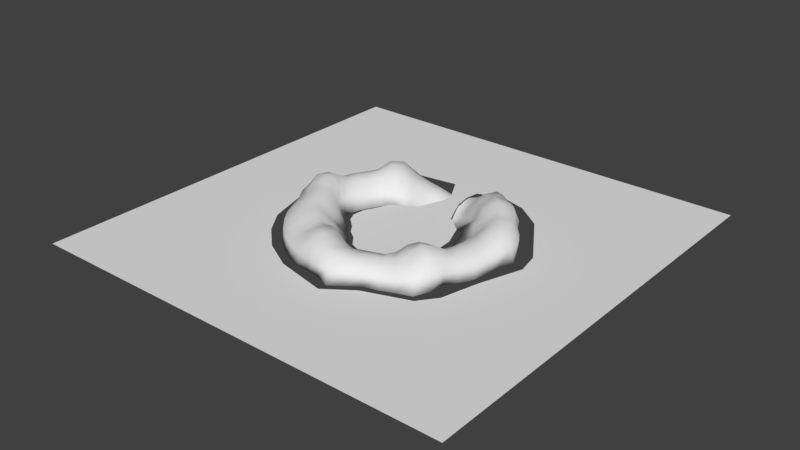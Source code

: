 # Source: Encounter.blend  (saved by Blender 2.78.0; exported with 4.5.12 LTS)
import bpy
from mathutils import Matrix  # noqa: F401  (used for matrix-valued properties, if any)

bpy.ops.wm.read_factory_settings(use_empty=True)
scene = bpy.context.scene
scene.name = 'Scene'

# ---- collections
col_collection_1 = bpy.data.collections.new('Collection 1'); scene.collection.children.link(col_collection_1)

# ---- world
world_world = bpy.data.worlds.new('World'); scene.world = world_world
world_world.color = (0.05088, 0.05088, 0.05088)
world_world.use_sun_shadow = False
world_world.sun_shadow_jitter_overblur = 0.0
world_world.cycles.sampling_method = 'MANUAL'

# ---- meshes
me_torus = bpy.data.meshes.new('Torus')
me_torus.from_pydata([(9.917, 0.0, -0.1), (9.955, 0.0, 1.127), (9.055, 0.0, 1.825), (7.998, 0.0, 1.777), (7.1, 0.0, 1.554), (6.395, 0.0, 0.9256), (5.129, 0.004328, -0.1), (10.46, 1.378, -0.1), (10.18, 1.341, 1.307), (9.189, 1.21, 2.187), (7.932, 1.044, 2.073), (7.048, 0.9279, 1.54), (6.344, 0.8351, 0.9238), (4.992, 0.661, -0.1), (9.856, 2.641, -0.1), (10.03, 2.687, 1.37), (9.062, 2.428, 2.38), (7.731, 2.071, 2.326), (6.881, 1.844, 1.513), (6.195, 1.66, 0.9151), (4.778, 1.283, -0.1), (8.766, 3.631, -0.1), (9.278, 3.843, 1.177), (8.672, 3.592, 2.387), (7.395, 3.063, 2.354), (6.58, 2.725, 1.517), (5.877, 2.434, 0.9457), (4.56, 1.891, -0.1), (8.187, 4.727, -0.1), (8.406, 4.853, 0.9855), (8.081, 4.665, 2.293), (6.932, 4.002, 2.43), (6.082, 3.512, 1.691), (5.381, 3.107, 1.032), (4.346, 2.511, -0.1064), (7.684, 5.896, -0.1), (7.79, 5.978, 1.05), (7.412, 5.688, 2.313), (6.353, 4.875, 2.677), (5.417, 4.157, 1.998), (4.909, 3.767, 0.9708), (4.02, 3.086, -0.1897), (6.938, 6.938, -0.1), (6.911, 6.911, 1.024), (6.524, 6.524, 2.114), (5.662, 5.662, 2.662), (4.766, 4.766, 1.963), (4.472, 4.472, 0.6973), (3.591, 3.591, -0.3586), (5.896, 7.684, -0.1489), (5.969, 7.778, 0.9724), (5.552, 7.236, 1.77), (4.874, 6.352, 2.266), (4.13, 5.382, 1.578), (3.895, 5.075, 0.3559), (3.086, 4.02, -0.5884), (4.727, 8.187, -0.4483), (4.997, 8.655, 0.8179), (4.646, 8.046, 1.76), (4.003, 6.934, 1.951), (3.41, 5.907, 1.128), (3.182, 5.512, 0.002627), (2.511, 4.346, -0.843), (3.631, 8.766, -0.8469), (3.816, 9.214, 0.3167), (3.596, 8.681, 1.491), (3.064, 7.397, 1.499), (2.645, 6.384, 0.5546), (2.422, 5.847, -0.3598), (1.891, 4.56, -1.08), (2.641, 9.856, -1.2), (2.647, 9.88, -0.02453), (2.402, 8.965, 0.7313), (2.071, 7.727, 0.3917), (1.841, 6.869, -0.1851), (1.653, 6.167, -0.7338), (1.283, 4.778, -1.293), (1.378, 10.46, -1.486), (1.36, 10.33, -0.2977), (1.192, 9.058, 0.03158), (1.044, 7.927, -0.4157), (0.9347, 7.1, -0.5544), (0.836, 6.35, -0.9907), (0.661, 4.992, -1.466), (4.768e-07, 9.917, -1.78), (9.537e-07, 10.05, -0.7588), (9.537e-07, 9.0, -0.381), (7.153e-07, 7.996, -0.5096), (7.153e-07, 7.11, -0.5751), (4.768e-07, 6.403, -1.08), (0.004328, 5.129, -1.551), (-1.281, 9.733, -1.651), (-1.246, 9.463, -0.9278), (-1.161, 8.815, -0.3905), (-1.044, 7.929, -0.1996), (-0.9233, 7.013, -0.4021), (-0.8422, 6.397, -1.021), (-0.6784, 5.19, -1.532), (-2.556, 9.539, -1.265), (-2.484, 9.269, -0.4765), (-2.307, 8.611, 0.06611), (-2.07, 7.726, 0.2464), (-1.825, 6.81, -0.07845), (-1.673, 6.242, -0.7804), (-1.366, 5.12, -1.391), (-3.702, 8.936, -0.8209), (-3.659, 8.832, 0.02901), (-3.407, 8.225, 0.5341), (-3.061, 7.389, 0.6515), (-2.654, 6.407, 0.5107), (-2.337, 5.643, -0.2283), (-1.935, 4.686, -1.111), (-4.727, 8.187, -0.4482), (-4.94, 8.556, 0.7374), (-4.487, 7.772, 1.144), (-4.0, 6.929, 1.33), (-3.354, 5.81, 1.334), (-2.845, 4.928, 0.3878), (-2.276, 3.954, -0.7779), (-6.2, 8.08, -0.1141), (-6.323, 8.24, 1.352), (-5.665, 7.382, 2.12), (-4.874, 6.352, 2.249), (-4.033, 5.256, 1.864), (-3.4, 4.432, 0.7851), (-2.702, 3.531, -0.5442), (-7.522, 7.522, -0.1), (-7.297, 7.297, 1.335), (-6.558, 6.558, 2.195), (-5.661, 5.661, 2.422), (-4.748, 4.748, 2.007), (-4.043, 4.043, 1.003), (-3.398, 3.406, -0.3591), (-8.003, 6.141, -0.1), (-7.692, 5.902, 0.9791), (-7.091, 5.441, 1.627), (-6.346, 4.87, 1.921), (-5.548, 4.257, 1.713), (-4.867, 3.734, 0.9982), (-3.993, 3.071, -0.1915), (-8.51, 4.913, -0.1), (-8.32, 4.804, 0.929), (-7.709, 4.451, 1.565), (-6.926, 3.999, 1.767), (-6.157, 3.555, 1.538), (-5.524, 3.189, 0.9356), (-4.351, 2.519, -0.1065), (-8.821, 3.654, -0.1), (-8.836, 3.66, 0.9042), (-8.235, 3.411, 1.585), (-7.39, 3.061, 1.853), (-6.536, 2.707, 1.601), (-5.904, 2.445, 0.9286), (-4.639, 1.928, -0.1), (-9.612, 2.576, -0.1), (-9.637, 2.582, 1.14), (-8.622, 2.31, 1.607), (-7.726, 2.07, 1.902), (-6.815, 1.826, 1.633), (-6.21, 1.664, 0.9055), (-4.935, 1.328, -0.1), (-10.46, 1.378, -0.1), (-10.18, 1.341, 1.308), (-9.214, 1.213, 2.229), (-7.936, 1.045, 2.427), (-6.896, 0.9079, 1.81), (-6.449, 0.849, 0.8617), (-5.219, 0.692, -0.1), (-9.951, 8.742e-07, -0.1), (-10.25, 8.508e-07, 1.295), (-9.385, 7.868e-07, 2.385), (-8.008, 6.994e-07, 2.726), (-6.774, 6.12e-07, 2.133), (-6.471, 5.48e-07, 0.8815), (-5.367, 0.004328, -0.1), (-9.747, -1.283, -0.1), (-9.937, -1.308, 1.166), (-9.035, -1.19, 1.924), (-7.937, -1.045, 2.509), (-6.608, -0.8699, 2.326), (-6.137, -0.808, 1.046), (-5.334, -0.6985, -0.1), (-9.618, -2.577, -0.1), (-9.318, -2.497, 0.9514), (-8.559, -2.293, 1.496), (-7.73, -2.071, 2.293), (-6.396, -1.714, 2.401), (-5.608, -1.503, 1.27), (-5.046, -1.349, -0.1), (-9.162, -3.795, -0.1), (-8.859, -3.669, 0.9183), (-8.195, -3.394, 1.512), (-7.394, -3.063, 2.266), (-6.126, -2.537, 2.386), (-5.193, -2.151, 1.378), (-4.45, -1.841, -0.1), (-8.517, -4.917, -0.1), (-8.322, -4.805, 0.9301), (-7.702, -4.447, 1.551), (-6.93, -4.001, 2.167), (-5.795, -3.346, 2.279), (-4.894, -2.826, 1.361), (-3.878, -2.237, -0.1), (-7.78, -5.97, -0.1), (-7.616, -5.844, 0.9247), (-7.042, -5.403, 1.522), (-6.347, -4.87, 2.04), (-5.333, -4.092, 2.224), (-4.544, -3.487, 1.316), (-3.536, -2.712, -0.1), (-6.904, -6.904, -0.1), (-6.787, -6.787, 0.9241), (-6.286, -6.286, 1.545), (-5.656, -5.656, 1.923), (-4.734, -4.734, 2.273), (-4.016, -4.016, 1.344), (-3.188, -3.188, -0.1), (-5.97, -7.78, -0.1), (-5.849, -7.622, 0.9291), (-5.397, -7.033, 1.503), (-4.868, -6.344, 1.663), (-4.096, -5.338, 2.213), (-3.403, -4.435, 1.396), (-2.712, -3.536, -0.1), (-4.917, -8.517, -0.1), (-4.799, -8.312, 0.9237), (-4.417, -7.65, 1.45), (-3.998, -6.924, 1.597), (-3.395, -5.88, 2.104), (-2.815, -4.875, 1.373), (-2.237, -3.878, -0.1), (-3.795, -9.162, -0.1), (-3.673, -8.866, 0.923), (-3.387, -8.177, 1.479), (-3.061, -7.39, 1.911), (-2.577, -6.22, 2.205), (-2.217, -5.353, 1.277), (-1.841, -4.45, -0.1), (-2.577, -9.618, -0.1), (-2.499, -9.325, 0.9557), (-2.35, -8.772, 1.87), (-2.072, -7.733, 2.55), (-1.715, -6.402, 2.391), (-1.541, -5.752, 1.183), (-1.349, -5.046, -0.1), (-1.283, -9.747, -0.1), (-1.272, -9.661, 1.007), (-1.208, -9.177, 2.167), (-1.045, -7.939, 2.661), (-0.8684, -6.596, 2.346), (-0.794, -6.031, 1.108), (-0.6985, -5.334, -0.1), (4.768e-07, -9.951, -0.1), (9.537e-07, -10.17, 1.25), (9.537e-07, -9.328, 2.288), (7.153e-07, -8.004, 2.343), (7.153e-07, -6.914, 1.885), (4.768e-07, -6.253, 1.009), (0.004328, -5.367, -0.1), (1.378, -10.46, -0.1), (1.356, -10.3, 1.373), (1.214, -9.223, 2.245), (1.044, -7.931, 1.946), (0.9272, -7.043, 1.548), (0.8378, -6.364, 0.9118), (0.692, -5.219, -0.1), (2.576, -9.612, -0.1), (2.585, -9.647, 1.146), (2.353, -8.783, 1.889), (2.07, -7.726, 1.848), (1.834, -6.845, 1.579), (1.663, -6.208, 0.9071), (1.328, -4.935, -0.1), (3.654, -8.821, -0.1), (3.64, -8.788, 0.8744), (3.421, -8.259, 1.629), (3.061, -7.39, 1.87), (2.709, -6.541, 1.591), (2.449, -5.912, 0.9231), (1.928, -4.639, -0.1), (4.913, -8.51, -0.1), (4.8, -8.314, 0.925), (4.45, -7.708, 1.563), (3.999, -6.926, 1.75), (3.556, -6.159, 1.535), (3.224, -5.584, 0.8946), (2.519, -4.351, -0.1), (6.141, -8.003, -0.1), (5.871, -7.651, 0.95), (5.368, -6.995, 1.422), (4.868, -6.344, 1.658), (4.253, -5.542, 1.758), (3.878, -5.054, 0.9403), (3.071, -3.993, -0.1), (7.522, -7.522, -0.1), (7.22, -7.22, 1.273), (6.432, -6.432, 1.895), (5.659, -5.659, 2.252), (4.75, -4.75, 2.233), (4.216, -4.216, 1.178), (3.406, -3.398, -0.1), (8.08, -6.2, -0.1), (8.099, -6.215, 1.272), (7.417, -5.691, 2.324), (6.353, -4.875, 2.754), (5.272, -4.046, 2.359), (4.546, -3.488, 1.314), (3.531, -2.702, -0.1), (8.187, -4.727, -0.1), (8.332, -4.81, 0.9364), (7.97, -4.601, 2.076), (6.933, -4.003, 2.498), (5.898, -3.405, 2.067), (5.014, -2.895, 1.28), (3.954, -2.276, -0.1), (8.936, -3.702, -0.1), (8.814, -3.651, 0.8907), (8.27, -3.425, 1.649), (7.39, -3.061, 1.927), (6.54, -2.709, 1.593), (5.647, -2.339, 1.091), (4.686, -1.935, -0.1), (9.539, -2.556, -0.1), (9.282, -2.487, 0.9299), (8.617, -2.309, 1.598), (7.726, -2.07, 1.857), (6.85, -1.835, 1.57), (6.187, -1.658, 0.9196), (5.12, -1.366, -0.1), (9.733, -1.281, -0.1), (9.579, -1.261, 0.9597), (8.815, -1.161, 1.548), (7.929, -1.044, 1.779), (7.015, -0.9236, 1.598), (6.375, -0.8393, 0.9051), (5.19, -0.6784, -0.1)], [], [(0, 7, 8, 1), (1, 8, 9, 2), (2, 9, 10, 3), (3, 10, 11, 4), (4, 11, 12, 5), (5, 12, 13, 6), (7, 14, 15, 8), (8, 15, 16, 9), (9, 16, 17, 10), (10, 17, 18, 11), (11, 18, 19, 12), (12, 19, 20, 13), (14, 21, 22, 15), (15, 22, 23, 16), (16, 23, 24, 17), (17, 24, 25, 18), (18, 25, 26, 19), (19, 26, 27, 20), (21, 28, 29, 22), (22, 29, 30, 23), (23, 30, 31, 24), (24, 31, 32, 25), (25, 32, 33, 26), (26, 33, 34, 27), (28, 35, 36, 29), (29, 36, 37, 30), (30, 37, 38, 31), (31, 38, 39, 32), (32, 39, 40, 33), (33, 40, 41, 34), (35, 42, 43, 36), (36, 43, 44, 37), (37, 44, 45, 38), (38, 45, 46, 39), (39, 46, 47, 40), (40, 47, 48, 41), (42, 49, 50, 43), (43, 50, 51, 44), (44, 51, 52, 45), (45, 52, 53, 46), (46, 53, 54, 47), (47, 54, 55, 48), (49, 56, 57, 50), (50, 57, 58, 51), (51, 58, 59, 52), (52, 59, 60, 53), (53, 60, 61, 54), (54, 61, 62, 55), (56, 63, 64, 57), (57, 64, 65, 58), (58, 65, 66, 59), (59, 66, 67, 60), (60, 67, 68, 61), (61, 68, 69, 62), (63, 70, 71, 64), (64, 71, 72, 65), (65, 72, 73, 66), (66, 73, 74, 67), (67, 74, 75, 68), (68, 75, 76, 69), (70, 77, 78, 71), (71, 78, 79, 72), (72, 79, 80, 73), (73, 80, 81, 74), (74, 81, 82, 75), (75, 82, 83, 76), (77, 84, 85, 78), (78, 85, 86, 79), (79, 86, 87, 80), (80, 87, 88, 81), (81, 88, 89, 82), (82, 89, 90, 83), (84, 91, 92, 85), (85, 92, 93, 86), (86, 93, 94, 87), (87, 94, 95, 88), (88, 95, 96, 89), (89, 96, 97, 90), (91, 98, 99, 92), (92, 99, 100, 93), (93, 100, 101, 94), (94, 101, 102, 95), (95, 102, 103, 96), (96, 103, 104, 97), (98, 105, 106, 99), (99, 106, 107, 100), (100, 107, 108, 101), (101, 108, 109, 102), (102, 109, 110, 103), (103, 110, 111, 104), (105, 112, 113, 106), (106, 113, 114, 107), (107, 114, 115, 108), (108, 115, 116, 109), (109, 116, 117, 110), (110, 117, 118, 111), (112, 119, 120, 113), (113, 120, 121, 114), (114, 121, 122, 115), (115, 122, 123, 116), (116, 123, 124, 117), (117, 124, 125, 118), (119, 126, 127, 120), (120, 127, 128, 121), (121, 128, 129, 122), (122, 129, 130, 123), (123, 130, 131, 124), (124, 131, 132, 125), (126, 133, 134, 127), (127, 134, 135, 128), (128, 135, 136, 129), (129, 136, 137, 130), (130, 137, 138, 131), (131, 138, 139, 132), (133, 140, 141, 134), (134, 141, 142, 135), (135, 142, 143, 136), (136, 143, 144, 137), (137, 144, 145, 138), (138, 145, 146, 139), (140, 147, 148, 141), (141, 148, 149, 142), (142, 149, 150, 143), (143, 150, 151, 144), (144, 151, 152, 145), (145, 152, 153, 146), (147, 154, 155, 148), (148, 155, 156, 149), (149, 156, 157, 150), (150, 157, 158, 151), (151, 158, 159, 152), (152, 159, 160, 153), (154, 161, 162, 155), (155, 162, 163, 156), (156, 163, 164, 157), (157, 164, 165, 158), (158, 165, 166, 159), (159, 166, 167, 160), (161, 168, 169, 162), (162, 169, 170, 163), (163, 170, 171, 164), (164, 171, 172, 165), (165, 172, 173, 166), (166, 173, 174, 167), (168, 175, 176, 169), (169, 176, 177, 170), (170, 177, 178, 171), (171, 178, 179, 172), (172, 179, 180, 173), (173, 180, 181, 174), (175, 182, 183, 176), (176, 183, 184, 177), (177, 184, 185, 178), (178, 185, 186, 179), (179, 186, 187, 180), (180, 187, 188, 181), (182, 189, 190, 183), (183, 190, 191, 184), (184, 191, 192, 185), (185, 192, 193, 186), (186, 193, 194, 187), (187, 194, 195, 188), (189, 196, 197, 190), (190, 197, 198, 191), (191, 198, 199, 192), (192, 199, 200, 193), (193, 200, 201, 194), (194, 201, 202, 195), (196, 203, 204, 197), (197, 204, 205, 198), (198, 205, 206, 199), (199, 206, 207, 200), (200, 207, 208, 201), (201, 208, 209, 202), (203, 210, 211, 204), (204, 211, 212, 205), (205, 212, 213, 206), (206, 213, 214, 207), (207, 214, 215, 208), (208, 215, 216, 209), (210, 217, 218, 211), (211, 218, 219, 212), (212, 219, 220, 213), (213, 220, 221, 214), (214, 221, 222, 215), (215, 222, 223, 216), (217, 224, 225, 218), (218, 225, 226, 219), (219, 226, 227, 220), (220, 227, 228, 221), (221, 228, 229, 222), (222, 229, 230, 223), (224, 231, 232, 225), (225, 232, 233, 226), (226, 233, 234, 227), (227, 234, 235, 228), (228, 235, 236, 229), (229, 236, 237, 230), (231, 238, 239, 232), (232, 239, 240, 233), (233, 240, 241, 234), (234, 241, 242, 235), (235, 242, 243, 236), (236, 243, 244, 237), (238, 245, 246, 239), (239, 246, 247, 240), (240, 247, 248, 241), (241, 248, 249, 242), (242, 249, 250, 243), (243, 250, 251, 244), (245, 252, 253, 246), (246, 253, 254, 247), (247, 254, 255, 248), (248, 255, 256, 249), (249, 256, 257, 250), (250, 257, 258, 251), (252, 259, 260, 253), (253, 260, 261, 254), (254, 261, 262, 255), (255, 262, 263, 256), (256, 263, 264, 257), (257, 264, 265, 258), (259, 266, 267, 260), (260, 267, 268, 261), (261, 268, 269, 262), (262, 269, 270, 263), (263, 270, 271, 264), (264, 271, 272, 265), (266, 273, 274, 267), (267, 274, 275, 268), (268, 275, 276, 269), (269, 276, 277, 270), (270, 277, 278, 271), (271, 278, 279, 272), (273, 280, 281, 274), (274, 281, 282, 275), (275, 282, 283, 276), (276, 283, 284, 277), (277, 284, 285, 278), (278, 285, 286, 279), (280, 287, 288, 281), (281, 288, 289, 282), (282, 289, 290, 283), (283, 290, 291, 284), (284, 291, 292, 285), (285, 292, 293, 286), (287, 294, 295, 288), (288, 295, 296, 289), (289, 296, 297, 290), (290, 297, 298, 291), (291, 298, 299, 292), (292, 299, 300, 293), (294, 301, 302, 295), (295, 302, 303, 296), (296, 303, 304, 297), (297, 304, 305, 298), (298, 305, 306, 299), (299, 306, 307, 300), (301, 308, 309, 302), (302, 309, 310, 303), (303, 310, 311, 304), (304, 311, 312, 305), (305, 312, 313, 306), (306, 313, 314, 307), (308, 315, 316, 309), (309, 316, 317, 310), (310, 317, 318, 311), (311, 318, 319, 312), (312, 319, 320, 313), (313, 320, 321, 314), (315, 322, 323, 316), (316, 323, 324, 317), (317, 324, 325, 318), (318, 325, 326, 319), (319, 326, 327, 320), (320, 327, 328, 321), (322, 329, 330, 323), (323, 330, 331, 324), (324, 331, 332, 325), (325, 332, 333, 326), (326, 333, 334, 327), (327, 334, 335, 328), (329, 0, 1, 330), (330, 1, 2, 331), (331, 2, 3, 332), (332, 3, 4, 333), (333, 4, 5, 334), (334, 5, 6, 335), (315, 321, 328, 322), (322, 328, 335, 329), (329, 335, 6, 0), (0, 6, 13, 7), (7, 13, 20, 14), (14, 20, 27, 21), (21, 27, 34, 28), (28, 34, 41, 35), (35, 41, 48, 42), (42, 48, 55, 49), (49, 55, 62, 56), (56, 62, 69, 63), (63, 69, 76, 70), (70, 76, 83, 77), (77, 83, 90, 84), (84, 90, 97, 91), (91, 97, 104, 98), (98, 104, 111, 105), (105, 111, 118, 112), (112, 118, 125, 119), (119, 125, 132, 126), (126, 132, 139, 133), (133, 139, 146, 140), (140, 146, 153, 147), (147, 153, 160, 154), (154, 160, 167, 161), (161, 167, 174, 168), (168, 174, 181, 175), (175, 181, 188, 182), (182, 188, 195, 189), (189, 195, 202, 196), (196, 202, 209, 203), (203, 209, 216, 210), (210, 216, 223, 217), (217, 223, 230, 224), (224, 230, 237, 231), (231, 237, 244, 238), (238, 244, 251, 245), (245, 251, 258, 252), (252, 258, 265, 259), (259, 265, 272, 266), (266, 272, 279, 273), (273, 279, 286, 280), (280, 286, 293, 287), (287, 293, 300, 294), (294, 300, 307, 301), (301, 307, 314, 308), (308, 314, 321, 315)])
me_torus.polygons.foreach_set('use_smooth', [True] * 336)
_uv = me_torus.uv_layers.new(name='UVMap')
_uv.uv.foreach_set('vector', [0.7559, 0.3585, 0.7782, 0.3934, 0.7464, 0.4074, 0.7314, 0.3764, 0.7314, 0.3764, 0.7464, 0.4074, 0.7169, 0.4176, 0.7047, 0.3891, 0.7047, 0.3891, 0.7169, 0.4176, 0.6877, 0.4244, 0.6786, 0.3983, 0.6786, 0.3983, 0.6877, 0.4244, 0.6629, 0.4293, 0.6559, 0.407, 0.6559, 0.407, 0.6629, 0.4293, 0.6408, 0.4351, 0.6341, 0.4161, 0.6341, 0.4161, 0.6408, 0.4351, 0.6038, 0.4462, 0.6004, 0.4312, 0.7782, 0.3934, 0.7885, 0.4317, 0.7535, 0.4371, 0.7464, 0.4074, 0.7464, 0.4074, 0.7535, 0.4371, 0.7241, 0.4446, 0.7169, 0.4176, 0.7169, 0.4176, 0.7241, 0.4446, 0.694, 0.4488, 0.6877, 0.4244, 0.6877, 0.4244, 0.694, 0.4488, 0.6666, 0.4514, 0.6629, 0.4293, 0.6629, 0.4293, 0.6666, 0.4514, 0.645, 0.4545, 0.6408, 0.4351, 0.6408, 0.4351, 0.645, 0.4545, 0.6053, 0.4614, 0.6038, 0.4462, 0.7885, 0.4317, 0.793, 0.4737, 0.7591, 0.4688, 0.7535, 0.4371, 0.7535, 0.4371, 0.7591, 0.4688, 0.7272, 0.4707, 0.7241, 0.4446, 0.7241, 0.4446, 0.7272, 0.4707, 0.6962, 0.4727, 0.694, 0.4488, 0.694, 0.4488, 0.6962, 0.4727, 0.6681, 0.473, 0.6666, 0.4514, 0.6666, 0.4514, 0.6681, 0.473, 0.6463, 0.4739, 0.645, 0.4545, 0.645, 0.4545, 0.6463, 0.4739, 0.6066, 0.4764, 0.6053, 0.4614, 0.793, 0.4737, 0.7872, 0.5079, 0.7602, 0.5028, 0.7591, 0.4688, 0.7591, 0.4688, 0.7602, 0.5028, 0.7273, 0.4984, 0.7272, 0.4707, 0.7272, 0.4707, 0.7273, 0.4984, 0.6966, 0.4967, 0.6962, 0.4727, 0.6962, 0.4727, 0.6966, 0.4967, 0.6685, 0.4947, 0.6681, 0.473, 0.6681, 0.473, 0.6685, 0.4947, 0.6447, 0.4932, 0.6463, 0.4739, 0.6463, 0.4739, 0.6447, 0.4932, 0.6081, 0.4915, 0.6066, 0.4764, 0.7872, 0.5079, 0.7784, 0.5423, 0.7517, 0.5337, 0.7602, 0.5028, 0.7602, 0.5028, 0.7517, 0.5337, 0.7224, 0.5247, 0.7273, 0.4984, 0.7273, 0.4984, 0.7224, 0.5247, 0.6948, 0.5203, 0.6966, 0.4967, 0.6966, 0.4967, 0.6948, 0.5203, 0.6675, 0.5158, 0.6685, 0.4947, 0.6685, 0.4947, 0.6675, 0.5158, 0.6413, 0.5114, 0.6447, 0.4932, 0.6447, 0.4932, 0.6413, 0.5114, 0.6065, 0.5065, 0.6081, 0.4915, 0.7784, 0.5423, 0.7645, 0.5755, 0.7403, 0.563, 0.7517, 0.5337, 0.7517, 0.5337, 0.7403, 0.563, 0.7152, 0.55, 0.7224, 0.5247, 0.7224, 0.5247, 0.7152, 0.55, 0.6896, 0.54, 0.6948, 0.5203, 0.6948, 0.5203, 0.6896, 0.54, 0.6623, 0.5334, 0.6675, 0.5158, 0.6675, 0.5158, 0.6623, 0.5334, 0.635, 0.5297, 0.6413, 0.5114, 0.6413, 0.5114, 0.635, 0.5297, 0.6018, 0.5211, 0.6065, 0.5065, 0.7645, 0.5755, 0.7469, 0.6068, 0.7248, 0.5908, 0.7403, 0.563, 0.7403, 0.563, 0.7248, 0.5908, 0.7042, 0.5759, 0.7152, 0.55, 0.7152, 0.55, 0.7042, 0.5759, 0.6811, 0.5613, 0.6896, 0.54, 0.6896, 0.54, 0.6811, 0.5613, 0.653, 0.551, 0.6623, 0.5334, 0.6623, 0.5334, 0.653, 0.551, 0.6263, 0.5466, 0.635, 0.5297, 0.635, 0.5297, 0.6263, 0.5466, 0.5946, 0.5349, 0.6018, 0.5211, 0.7469, 0.6068, 0.7312, 0.6406, 0.708, 0.6174, 0.7248, 0.5908, 0.7248, 0.5908, 0.708, 0.6174, 0.6899, 0.5989, 0.7042, 0.5759, 0.7042, 0.5759, 0.6899, 0.5989, 0.6691, 0.5812, 0.6811, 0.5613, 0.6811, 0.5613, 0.6691, 0.5812, 0.6407, 0.5687, 0.653, 0.551, 0.653, 0.551, 0.6407, 0.5687, 0.615, 0.5625, 0.6263, 0.5466, 0.6263, 0.5466, 0.615, 0.5625, 0.5852, 0.5472, 0.5946, 0.5349, 0.7312, 0.6406, 0.7102, 0.6711, 0.69, 0.6464, 0.708, 0.6174, 0.708, 0.6174, 0.69, 0.6464, 0.6749, 0.62, 0.6899, 0.5989, 0.6899, 0.5989, 0.6749, 0.62, 0.6535, 0.6, 0.6691, 0.5812, 0.6691, 0.5812, 0.6535, 0.6, 0.6248, 0.5864, 0.6407, 0.5687, 0.6407, 0.5687, 0.6248, 0.5864, 0.6017, 0.5777, 0.615, 0.5625, 0.615, 0.5625, 0.6017, 0.5777, 0.5741, 0.5577, 0.5852, 0.5472, 0.7102, 0.6711, 0.6778, 0.6998, 0.6643, 0.6728, 0.69, 0.6464, 0.69, 0.6464, 0.6643, 0.6728, 0.6509, 0.6439, 0.6749, 0.62, 0.6749, 0.62, 0.6509, 0.6439, 0.6256, 0.6217, 0.6535, 0.6, 0.6535, 0.6, 0.6256, 0.6217, 0.6041, 0.606, 0.6248, 0.5864, 0.6248, 0.5864, 0.6041, 0.606, 0.5868, 0.5925, 0.6017, 0.5777, 0.6017, 0.5777, 0.5868, 0.5925, 0.5633, 0.5681, 0.5741, 0.5577, 0.6778, 0.6998, 0.644, 0.7222, 0.6368, 0.6946, 0.6643, 0.6728, 0.6643, 0.6728, 0.6368, 0.6946, 0.6194, 0.6646, 0.6509, 0.6439, 0.6509, 0.6439, 0.6194, 0.6646, 0.5967, 0.6403, 0.6256, 0.6217, 0.6256, 0.6217, 0.5967, 0.6403, 0.5835, 0.6221, 0.6041, 0.606, 0.6041, 0.606, 0.5835, 0.6221, 0.5702, 0.6045, 0.5868, 0.5925, 0.5868, 0.5925, 0.5702, 0.6045, 0.5525, 0.5781, 0.5633, 0.5681, 0.644, 0.7222, 0.6042, 0.7355, 0.6023, 0.71, 0.6368, 0.6946, 0.6368, 0.6946, 0.6023, 0.71, 0.5871, 0.682, 0.6194, 0.6646, 0.6194, 0.6646, 0.5871, 0.682, 0.5724, 0.6561, 0.5967, 0.6403, 0.5967, 0.6403, 0.5724, 0.6561, 0.5613, 0.634, 0.5835, 0.6221, 0.5835, 0.6221, 0.5613, 0.634, 0.5524, 0.6134, 0.5702, 0.6045, 0.5702, 0.6045, 0.5524, 0.6134, 0.5407, 0.5866, 0.5525, 0.5781, 0.6042, 0.7355, 0.5677, 0.7389, 0.5621, 0.7192, 0.6023, 0.71, 0.6023, 0.71, 0.5621, 0.7192, 0.5528, 0.6944, 0.5871, 0.682, 0.5871, 0.682, 0.5528, 0.6944, 0.5434, 0.6683, 0.5724, 0.6561, 0.5724, 0.6561, 0.5434, 0.6683, 0.5371, 0.6427, 0.5613, 0.634, 0.5613, 0.634, 0.5371, 0.6427, 0.5342, 0.6209, 0.5524, 0.6134, 0.5524, 0.6134, 0.5342, 0.6209, 0.5278, 0.5936, 0.5407, 0.5866, 0.5677, 0.7389, 0.5299, 0.7421, 0.5226, 0.723, 0.5621, 0.7192, 0.5621, 0.7192, 0.5226, 0.723, 0.516, 0.6999, 0.5528, 0.6944, 0.5528, 0.6944, 0.516, 0.6999, 0.5118, 0.6745, 0.5434, 0.6683, 0.5434, 0.6683, 0.5118, 0.6745, 0.5113, 0.6477, 0.5371, 0.6427, 0.5371, 0.6427, 0.5113, 0.6477, 0.5148, 0.6256, 0.5342, 0.6209, 0.5342, 0.6209, 0.5148, 0.6256, 0.5132, 0.5981, 0.5278, 0.5936, 0.5299, 0.7421, 0.4926, 0.7418, 0.4847, 0.7221, 0.5226, 0.723, 0.5226, 0.723, 0.4847, 0.7221, 0.4819, 0.6996, 0.516, 0.6999, 0.516, 0.6999, 0.4819, 0.6996, 0.4821, 0.6758, 0.5118, 0.6745, 0.5118, 0.6745, 0.4821, 0.6758, 0.4834, 0.6488, 0.5113, 0.6477, 0.5113, 0.6477, 0.4834, 0.6488, 0.4909, 0.6233, 0.5148, 0.6256, 0.5148, 0.6256, 0.4909, 0.6233, 0.497, 0.5949, 0.5132, 0.5981, 0.4926, 0.7418, 0.4564, 0.7452, 0.446, 0.7174, 0.4847, 0.7221, 0.4847, 0.7221, 0.446, 0.7174, 0.4499, 0.6947, 0.4819, 0.6996, 0.4819, 0.6996, 0.4499, 0.6947, 0.4524, 0.6728, 0.4821, 0.6758, 0.4821, 0.6758, 0.4524, 0.6728, 0.455, 0.6449, 0.4834, 0.6488, 0.4834, 0.6488, 0.455, 0.6449, 0.4672, 0.6172, 0.4909, 0.6233, 0.4909, 0.6233, 0.4672, 0.6172, 0.4812, 0.5839, 0.497, 0.5949, 0.4564, 0.7452, 0.415, 0.7423, 0.4156, 0.7107, 0.446, 0.7174, 0.446, 0.7174, 0.4156, 0.7107, 0.4186, 0.6883, 0.4499, 0.6947, 0.4499, 0.6947, 0.4186, 0.6883, 0.425, 0.6661, 0.4524, 0.6728, 0.4524, 0.6728, 0.425, 0.6661, 0.4347, 0.6411, 0.455, 0.6449, 0.455, 0.6449, 0.4347, 0.6411, 0.449, 0.6136, 0.4672, 0.6172, 0.4672, 0.6172, 0.449, 0.6136, 0.467, 0.5788, 0.4812, 0.5839, 0.415, 0.7423, 0.3778, 0.7347, 0.3907, 0.7058, 0.4156, 0.7107, 0.4156, 0.7107, 0.3907, 0.7058, 0.3986, 0.6812, 0.4186, 0.6883, 0.4186, 0.6883, 0.3986, 0.6812, 0.4067, 0.6595, 0.425, 0.6661, 0.425, 0.6661, 0.4067, 0.6595, 0.418, 0.6365, 0.4347, 0.6411, 0.4347, 0.6411, 0.418, 0.6365, 0.432, 0.6106, 0.449, 0.6136, 0.449, 0.6136, 0.432, 0.6106, 0.4495, 0.581, 0.467, 0.5788, 0.3778, 0.7347, 0.3466, 0.7124, 0.3604, 0.6892, 0.3907, 0.7058, 0.3907, 0.7058, 0.3604, 0.6892, 0.3729, 0.6681, 0.3986, 0.6812, 0.3986, 0.6812, 0.3729, 0.6681, 0.3856, 0.6485, 0.4067, 0.6595, 0.4067, 0.6595, 0.3856, 0.6485, 0.3985, 0.628, 0.418, 0.6365, 0.418, 0.6365, 0.3985, 0.628, 0.4126, 0.6062, 0.432, 0.6106, 0.432, 0.6106, 0.4126, 0.6062, 0.4339, 0.5783, 0.4495, 0.581, 0.3466, 0.7124, 0.3188, 0.6906, 0.3341, 0.6706, 0.3604, 0.6892, 0.3604, 0.6892, 0.3341, 0.6706, 0.3492, 0.6513, 0.3729, 0.6681, 0.3729, 0.6681, 0.3492, 0.6513, 0.3644, 0.6327, 0.3856, 0.6485, 0.3856, 0.6485, 0.3644, 0.6327, 0.3795, 0.6145, 0.3985, 0.628, 0.3985, 0.628, 0.3795, 0.6145, 0.395, 0.5968, 0.4126, 0.6062, 0.4126, 0.6062, 0.395, 0.5968, 0.4217, 0.5689, 0.4339, 0.5783, 0.3188, 0.6906, 0.2927, 0.6676, 0.3084, 0.6488, 0.3341, 0.6706, 0.3341, 0.6706, 0.3084, 0.6488, 0.3268, 0.631, 0.3492, 0.6513, 0.3492, 0.6513, 0.3268, 0.631, 0.3445, 0.6139, 0.3644, 0.6327, 0.3644, 0.6327, 0.3445, 0.6139, 0.3629, 0.5976, 0.3795, 0.6145, 0.3795, 0.6145, 0.3629, 0.5976, 0.3813, 0.5826, 0.395, 0.5968, 0.395, 0.5968, 0.3813, 0.5826, 0.4113, 0.558, 0.4217, 0.5689, 0.2927, 0.6676, 0.2648, 0.6453, 0.2835, 0.6233, 0.3084, 0.6488, 0.3084, 0.6488, 0.2835, 0.6233, 0.3076, 0.608, 0.3268, 0.631, 0.3268, 0.631, 0.3076, 0.608, 0.3273, 0.5927, 0.3445, 0.6139, 0.3445, 0.6139, 0.3273, 0.5927, 0.3488, 0.5783, 0.3629, 0.5976, 0.3629, 0.5976, 0.3488, 0.5783, 0.3697, 0.5665, 0.3813, 0.5826, 0.3813, 0.5826, 0.3697, 0.5665, 0.4009, 0.5471, 0.4113, 0.558, 0.2648, 0.6453, 0.2363, 0.6181, 0.263, 0.598, 0.2835, 0.6233, 0.2835, 0.6233, 0.263, 0.598, 0.2878, 0.5825, 0.3076, 0.608, 0.3076, 0.608, 0.2878, 0.5825, 0.3122, 0.5686, 0.3273, 0.5927, 0.3273, 0.5927, 0.3122, 0.5686, 0.3378, 0.5573, 0.3488, 0.5783, 0.3488, 0.5783, 0.3378, 0.5573, 0.3607, 0.5494, 0.3697, 0.5665, 0.3697, 0.5665, 0.3607, 0.5494, 0.3905, 0.5358, 0.4009, 0.5471, 0.2363, 0.6181, 0.2186, 0.5818, 0.2505, 0.5712, 0.263, 0.598, 0.263, 0.598, 0.2505, 0.5712, 0.2763, 0.5603, 0.2878, 0.5825, 0.2878, 0.5825, 0.2763, 0.5603, 0.3011, 0.5484, 0.3122, 0.5686, 0.3122, 0.5686, 0.3011, 0.5484, 0.328, 0.5366, 0.3378, 0.5573, 0.3378, 0.5573, 0.328, 0.5366, 0.3551, 0.5325, 0.3607, 0.5494, 0.3607, 0.5494, 0.3551, 0.5325, 0.3826, 0.5229, 0.3905, 0.5358, 0.2186, 0.5818, 0.2111, 0.5466, 0.2405, 0.5431, 0.2505, 0.5712, 0.2505, 0.5712, 0.2405, 0.5431, 0.2659, 0.5346, 0.2763, 0.5603, 0.2763, 0.5603, 0.2659, 0.5346, 0.2931, 0.5271, 0.3011, 0.5484, 0.3011, 0.5484, 0.2931, 0.5271, 0.3219, 0.5171, 0.328, 0.5366, 0.328, 0.5366, 0.3219, 0.5171, 0.3516, 0.5143, 0.3551, 0.5325, 0.3551, 0.5325, 0.3516, 0.5143, 0.3781, 0.5088, 0.3826, 0.5229, 0.2111, 0.5466, 0.207, 0.5114, 0.2338, 0.5099, 0.2405, 0.5431, 0.2405, 0.5431, 0.2338, 0.5099, 0.2579, 0.5059, 0.2659, 0.5346, 0.2659, 0.5346, 0.2579, 0.5059, 0.2862, 0.503, 0.2931, 0.5271, 0.2931, 0.5271, 0.2862, 0.503, 0.3183, 0.4978, 0.3219, 0.5171, 0.3219, 0.5171, 0.3183, 0.4978, 0.3493, 0.4947, 0.3516, 0.5143, 0.3516, 0.5143, 0.3493, 0.4947, 0.3781, 0.4943, 0.3781, 0.5088, 0.207, 0.5114, 0.207, 0.4761, 0.2326, 0.477, 0.2338, 0.5099, 0.2338, 0.5099, 0.2326, 0.477, 0.2564, 0.4773, 0.2579, 0.5059, 0.2579, 0.5059, 0.2564, 0.4773, 0.2845, 0.4779, 0.2862, 0.503, 0.2862, 0.503, 0.2845, 0.4779, 0.3169, 0.4779, 0.3183, 0.4978, 0.3183, 0.4978, 0.3169, 0.4779, 0.3496, 0.4772, 0.3493, 0.4947, 0.3493, 0.4947, 0.3496, 0.4772, 0.3844, 0.48, 0.3781, 0.4943, 0.207, 0.4761, 0.2107, 0.4414, 0.2355, 0.445, 0.2326, 0.477, 0.2326, 0.477, 0.2355, 0.445, 0.259, 0.4485, 0.2564, 0.4773, 0.2564, 0.4773, 0.259, 0.4485, 0.2854, 0.4526, 0.2845, 0.4779, 0.2845, 0.4779, 0.2854, 0.4526, 0.3175, 0.4566, 0.3169, 0.4779, 0.3169, 0.4779, 0.3175, 0.4566, 0.3509, 0.4603, 0.3496, 0.4772, 0.3496, 0.4772, 0.3509, 0.4603, 0.3921, 0.4669, 0.3844, 0.48, 0.2107, 0.4414, 0.2179, 0.4074, 0.242, 0.4139, 0.2355, 0.445, 0.2355, 0.445, 0.242, 0.4139, 0.265, 0.4201, 0.259, 0.4485, 0.259, 0.4485, 0.265, 0.4201, 0.2895, 0.427, 0.2854, 0.4526, 0.2854, 0.4526, 0.2895, 0.427, 0.3213, 0.4348, 0.3175, 0.4566, 0.3175, 0.4566, 0.3213, 0.4348, 0.3537, 0.4428, 0.3509, 0.4603, 0.3509, 0.4603, 0.3537, 0.4428, 0.395, 0.4539, 0.3921, 0.4669, 0.2179, 0.4074, 0.229, 0.3742, 0.2524, 0.3836, 0.242, 0.4139, 0.242, 0.4139, 0.2524, 0.3836, 0.2745, 0.3925, 0.265, 0.4201, 0.265, 0.4201, 0.2745, 0.3925, 0.2968, 0.4018, 0.2895, 0.427, 0.2895, 0.427, 0.2968, 0.4018, 0.3281, 0.414, 0.3213, 0.4348, 0.3213, 0.4348, 0.3281, 0.414, 0.3595, 0.4257, 0.3537, 0.4428, 0.3537, 0.4428, 0.3595, 0.4257, 0.3981, 0.441, 0.395, 0.4539, 0.229, 0.3742, 0.2438, 0.3424, 0.2659, 0.3545, 0.2524, 0.3836, 0.2524, 0.3836, 0.2659, 0.3545, 0.2867, 0.366, 0.2745, 0.3925, 0.2745, 0.3925, 0.2867, 0.366, 0.3064, 0.3763, 0.2968, 0.4018, 0.2968, 0.4018, 0.3064, 0.3763, 0.3367, 0.3938, 0.3281, 0.414, 0.3281, 0.414, 0.3367, 0.3938, 0.3676, 0.4096, 0.3595, 0.4257, 0.3595, 0.4257, 0.3676, 0.4096, 0.4047, 0.4295, 0.3981, 0.441, 0.2438, 0.3424, 0.2621, 0.3128, 0.2827, 0.3272, 0.2659, 0.3545, 0.2659, 0.3545, 0.2827, 0.3272, 0.3024, 0.341, 0.2867, 0.366, 0.2867, 0.366, 0.3024, 0.341, 0.32, 0.3536, 0.3064, 0.3763, 0.3064, 0.3763, 0.32, 0.3536, 0.3481, 0.3736, 0.3367, 0.3938, 0.3367, 0.3938, 0.3481, 0.3736, 0.3763, 0.3944, 0.3676, 0.4096, 0.3676, 0.4096, 0.3763, 0.3944, 0.4115, 0.418, 0.4047, 0.4295, 0.2621, 0.3128, 0.2829, 0.2847, 0.3028, 0.3014, 0.2827, 0.3272, 0.2827, 0.3272, 0.3028, 0.3014, 0.3211, 0.3174, 0.3024, 0.341, 0.3024, 0.341, 0.3211, 0.3174, 0.3392, 0.3339, 0.32, 0.3536, 0.32, 0.3536, 0.3392, 0.3339, 0.3636, 0.3561, 0.3481, 0.3736, 0.3481, 0.3736, 0.3636, 0.3561, 0.3867, 0.3792, 0.3763, 0.3944, 0.3763, 0.3944, 0.3867, 0.3792, 0.4156, 0.4024, 0.4115, 0.418, 0.2829, 0.2847, 0.3064, 0.2584, 0.3253, 0.2774, 0.3028, 0.3014, 0.3028, 0.3014, 0.3253, 0.2774, 0.3441, 0.2963, 0.3211, 0.3174, 0.3211, 0.3174, 0.3441, 0.2963, 0.3627, 0.3181, 0.3392, 0.3339, 0.3392, 0.3339, 0.3627, 0.3181, 0.38, 0.342, 0.3636, 0.3561, 0.3636, 0.3561, 0.38, 0.342, 0.3994, 0.3656, 0.3867, 0.3792, 0.3867, 0.3792, 0.3994, 0.3656, 0.4203, 0.3866, 0.4156, 0.4024, 0.3064, 0.2584, 0.3337, 0.2352, 0.3505, 0.2562, 0.3253, 0.2774, 0.3253, 0.2774, 0.3505, 0.2562, 0.3684, 0.2807, 0.3441, 0.2963, 0.3441, 0.2963, 0.3684, 0.2807, 0.3817, 0.3065, 0.3627, 0.3181, 0.3627, 0.3181, 0.3817, 0.3065, 0.395, 0.3315, 0.38, 0.342, 0.38, 0.342, 0.395, 0.3315, 0.4136, 0.3538, 0.3994, 0.3656, 0.3994, 0.3656, 0.4136, 0.3538, 0.4297, 0.3758, 0.4203, 0.3866, 0.3337, 0.2352, 0.363, 0.2137, 0.3809, 0.241, 0.3505, 0.2562, 0.3505, 0.2562, 0.3809, 0.241, 0.3927, 0.2688, 0.3684, 0.2807, 0.3684, 0.2807, 0.3927, 0.2688, 0.4038, 0.2964, 0.3817, 0.3065, 0.3817, 0.3065, 0.4038, 0.2964, 0.4153, 0.3215, 0.395, 0.3315, 0.395, 0.3315, 0.4153, 0.3215, 0.4288, 0.3431, 0.4136, 0.3538, 0.4136, 0.3538, 0.4288, 0.3431, 0.4427, 0.3689, 0.4297, 0.3758, 0.363, 0.2137, 0.4012, 0.1964, 0.4099, 0.231, 0.3809, 0.241, 0.3809, 0.241, 0.4099, 0.231, 0.4179, 0.2599, 0.3927, 0.2688, 0.3927, 0.2688, 0.4179, 0.2599, 0.4296, 0.2888, 0.4038, 0.2964, 0.4038, 0.2964, 0.4296, 0.2888, 0.4379, 0.3119, 0.4153, 0.3215, 0.4153, 0.3215, 0.4379, 0.3119, 0.4463, 0.3336, 0.4288, 0.3431, 0.4288, 0.3431, 0.4463, 0.3336, 0.4575, 0.3652, 0.4427, 0.3689, 0.4012, 0.1964, 0.4433, 0.1945, 0.4422, 0.225, 0.4099, 0.231, 0.4099, 0.231, 0.4422, 0.225, 0.4474, 0.2538, 0.4179, 0.2599, 0.4179, 0.2599, 0.4474, 0.2538, 0.455, 0.2809, 0.4296, 0.2888, 0.4296, 0.2888, 0.455, 0.2809, 0.4607, 0.305, 0.4379, 0.3119, 0.4379, 0.3119, 0.4607, 0.305, 0.4657, 0.3279, 0.4463, 0.3336, 0.4463, 0.3336, 0.4657, 0.3279, 0.473, 0.3646, 0.4575, 0.3652, 0.4433, 0.1945, 0.4812, 0.1974, 0.48, 0.2226, 0.4422, 0.225, 0.4422, 0.225, 0.48, 0.2226, 0.4798, 0.2498, 0.4474, 0.2538, 0.4474, 0.2538, 0.4798, 0.2498, 0.4821, 0.2763, 0.455, 0.2809, 0.455, 0.2809, 0.4821, 0.2763, 0.4844, 0.3014, 0.4607, 0.305, 0.4607, 0.305, 0.4844, 0.3014, 0.4861, 0.3255, 0.4657, 0.3279, 0.4657, 0.3279, 0.4861, 0.3255, 0.4882, 0.3647, 0.473, 0.3646, 0.4812, 0.1974, 0.5183, 0.1985, 0.5156, 0.225, 0.48, 0.2226, 0.48, 0.2226, 0.5156, 0.225, 0.5123, 0.2508, 0.4798, 0.2498, 0.4798, 0.2498, 0.5123, 0.2508, 0.5107, 0.2759, 0.4821, 0.2763, 0.4821, 0.2763, 0.5107, 0.2759, 0.5095, 0.3011, 0.4844, 0.3014, 0.4844, 0.3014, 0.5095, 0.3011, 0.5066, 0.3256, 0.4861, 0.3255, 0.4861, 0.3255, 0.5066, 0.3256, 0.5033, 0.3648, 0.4882, 0.3647, 0.5183, 0.1985, 0.5555, 0.2008, 0.5505, 0.2301, 0.5156, 0.225, 0.5156, 0.225, 0.5505, 0.2301, 0.5445, 0.2562, 0.5123, 0.2508, 0.5123, 0.2508, 0.5445, 0.2562, 0.5392, 0.279, 0.5107, 0.2759, 0.5107, 0.2759, 0.5392, 0.279, 0.5352, 0.3062, 0.5095, 0.3011, 0.5095, 0.3011, 0.5352, 0.3062, 0.5262, 0.3302, 0.5066, 0.3256, 0.5066, 0.3256, 0.5262, 0.3302, 0.5181, 0.3668, 0.5033, 0.3648, 0.5555, 0.2008, 0.597, 0.2039, 0.5876, 0.2364, 0.5505, 0.2301, 0.5505, 0.2301, 0.5876, 0.2364, 0.5765, 0.2638, 0.5445, 0.2562, 0.5445, 0.2562, 0.5765, 0.2638, 0.5676, 0.2885, 0.5392, 0.279, 0.5392, 0.279, 0.5676, 0.2885, 0.559, 0.3155, 0.5352, 0.3062, 0.5352, 0.3062, 0.559, 0.3155, 0.5454, 0.3406, 0.5262, 0.3302, 0.5262, 0.3302, 0.5454, 0.3406, 0.5308, 0.3757, 0.5181, 0.3668, 0.597, 0.2039, 0.6318, 0.2229, 0.6142, 0.25, 0.5876, 0.2364, 0.5876, 0.2364, 0.6142, 0.25, 0.602, 0.2754, 0.5765, 0.2638, 0.5765, 0.2638, 0.602, 0.2754, 0.5895, 0.2991, 0.5676, 0.2885, 0.5676, 0.2885, 0.5895, 0.2991, 0.5759, 0.3232, 0.559, 0.3155, 0.559, 0.3155, 0.5759, 0.3232, 0.5618, 0.3502, 0.5454, 0.3406, 0.5454, 0.3406, 0.5618, 0.3502, 0.5412, 0.3884, 0.5308, 0.3757, 0.6318, 0.2229, 0.6634, 0.2488, 0.6451, 0.2669, 0.6142, 0.25, 0.6142, 0.25, 0.6451, 0.2669, 0.6249, 0.2883, 0.602, 0.2754, 0.602, 0.2754, 0.6249, 0.2883, 0.6083, 0.3106, 0.5895, 0.2991, 0.5895, 0.2991, 0.6083, 0.3106, 0.5932, 0.3337, 0.5759, 0.3232, 0.5759, 0.3232, 0.5932, 0.3337, 0.5771, 0.3585, 0.5618, 0.3502, 0.5618, 0.3502, 0.5771, 0.3585, 0.5546, 0.394, 0.5412, 0.3884, 0.6634, 0.2488, 0.6879, 0.2741, 0.6692, 0.2909, 0.6451, 0.2669, 0.6451, 0.2669, 0.6692, 0.2909, 0.6496, 0.3089, 0.6249, 0.2883, 0.6249, 0.2883, 0.6496, 0.3089, 0.6314, 0.329, 0.6083, 0.3106, 0.6083, 0.3106, 0.6314, 0.329, 0.6141, 0.3483, 0.5932, 0.3337, 0.5932, 0.3337, 0.6141, 0.3483, 0.5954, 0.3681, 0.5771, 0.3585, 0.5771, 0.3585, 0.5954, 0.3681, 0.5738, 0.3952, 0.5546, 0.394, 0.6879, 0.2741, 0.7126, 0.3006, 0.6918, 0.3175, 0.6692, 0.2909, 0.6692, 0.2909, 0.6918, 0.3175, 0.6709, 0.3332, 0.6496, 0.3089, 0.6496, 0.3089, 0.6709, 0.3332, 0.6505, 0.3493, 0.6314, 0.329, 0.6314, 0.329, 0.6505, 0.3493, 0.6311, 0.3657, 0.6141, 0.3483, 0.6141, 0.3483, 0.6311, 0.3657, 0.6127, 0.3812, 0.5954, 0.3681, 0.5954, 0.3681, 0.6127, 0.3812, 0.5876, 0.4028, 0.5738, 0.3952, 0.7126, 0.3006, 0.7341, 0.3295, 0.7122, 0.3458, 0.6918, 0.3175, 0.6918, 0.3175, 0.7122, 0.3458, 0.689, 0.3601, 0.6709, 0.3332, 0.6709, 0.3332, 0.689, 0.3601, 0.6668, 0.3727, 0.6505, 0.3493, 0.6505, 0.3493, 0.6668, 0.3727, 0.6452, 0.3855, 0.6311, 0.3657, 0.6311, 0.3657, 0.6452, 0.3855, 0.625, 0.3978, 0.6127, 0.3812, 0.6127, 0.3812, 0.625, 0.3978, 0.5952, 0.4164, 0.5876, 0.4028, 0.7341, 0.3295, 0.7559, 0.3585, 0.7314, 0.3764, 0.7122, 0.3458, 0.7122, 0.3458, 0.7314, 0.3764, 0.7047, 0.3891, 0.689, 0.3601, 0.689, 0.3601, 0.7047, 0.3891, 0.6786, 0.3983, 0.6668, 0.3727, 0.6668, 0.3727, 0.6786, 0.3983, 0.6559, 0.407, 0.6452, 0.3855, 0.6452, 0.3855, 0.6559, 0.407, 0.6341, 0.4161, 0.625, 0.3978, 0.625, 0.3978, 0.6341, 0.4161, 0.6004, 0.4312, 0.5952, 0.4164, 0.5738, 0.3952, 0.5876, 0.4028, 0.7126, 0.3006, 0.6879, 0.2741, 0.5876, 0.4028, 0.5952, 0.4164, 0.7341, 0.3295, 0.7126, 0.3006, 0.5952, 0.4164, 0.6004, 0.4312, 0.7559, 0.3585, 0.7341, 0.3295, 0.6004, 0.4312, 0.6038, 0.4462, 0.7782, 0.3934, 0.7559, 0.3585, 0.6038, 0.4462, 0.6053, 0.4614, 0.7885, 0.4317, 0.7782, 0.3934, 0.6053, 0.4614, 0.6066, 0.4764, 0.793, 0.4737, 0.7885, 0.4317, 0.6066, 0.4764, 0.6081, 0.4915, 0.7872, 0.5079, 0.793, 0.4737, 0.6081, 0.4915, 0.6065, 0.5065, 0.7784, 0.5423, 0.7872, 0.5079, 0.6065, 0.5065, 0.6018, 0.5211, 0.7645, 0.5755, 0.7784, 0.5423, 0.6018, 0.5211, 0.5946, 0.5349, 0.7469, 0.6068, 0.7645, 0.5755, 0.5946, 0.5349, 0.5852, 0.5472, 0.7312, 0.6406, 0.7469, 0.6068, 0.5852, 0.5472, 0.5741, 0.5577, 0.7102, 0.6711, 0.7312, 0.6406, 0.5741, 0.5577, 0.5633, 0.5681, 0.6778, 0.6998, 0.7102, 0.6711, 0.5633, 0.5681, 0.5525, 0.5781, 0.644, 0.7222, 0.6778, 0.6998, 0.5525, 0.5781, 0.5407, 0.5866, 0.6042, 0.7355, 0.644, 0.7222, 0.5407, 0.5866, 0.5278, 0.5936, 0.5677, 0.7389, 0.6042, 0.7355, 0.5278, 0.5936, 0.5132, 0.5981, 0.5299, 0.7421, 0.5677, 0.7389, 0.5132, 0.5981, 0.497, 0.5949, 0.4926, 0.7418, 0.5299, 0.7421, 0.497, 0.5949, 0.4812, 0.5839, 0.4564, 0.7452, 0.4926, 0.7418, 0.4812, 0.5839, 0.467, 0.5788, 0.415, 0.7423, 0.4564, 0.7452, 0.467, 0.5788, 0.4495, 0.581, 0.3778, 0.7347, 0.415, 0.7423, 0.4495, 0.581, 0.4339, 0.5783, 0.3466, 0.7124, 0.3778, 0.7347, 0.4339, 0.5783, 0.4217, 0.5689, 0.3188, 0.6906, 0.3466, 0.7124, 0.4217, 0.5689, 0.4113, 0.558, 0.2927, 0.6676, 0.3188, 0.6906, 0.4113, 0.558, 0.4009, 0.5471, 0.2648, 0.6453, 0.2927, 0.6676, 0.4009, 0.5471, 0.3905, 0.5358, 0.2363, 0.6181, 0.2648, 0.6453, 0.3905, 0.5358, 0.3826, 0.5229, 0.2186, 0.5818, 0.2363, 0.6181, 0.3826, 0.5229, 0.3781, 0.5088, 0.2111, 0.5466, 0.2186, 0.5818, 0.3781, 0.5088, 0.3781, 0.4943, 0.207, 0.5114, 0.2111, 0.5466, 0.3781, 0.4943, 0.3844, 0.48, 0.207, 0.4761, 0.207, 0.5114, 0.3844, 0.48, 0.3921, 0.4669, 0.2107, 0.4414, 0.207, 0.4761, 0.3921, 0.4669, 0.395, 0.4539, 0.2179, 0.4074, 0.2107, 0.4414, 0.395, 0.4539, 0.3981, 0.441, 0.229, 0.3742, 0.2179, 0.4074, 0.3981, 0.441, 0.4047, 0.4295, 0.2438, 0.3424, 0.229, 0.3742, 0.4047, 0.4295, 0.4115, 0.418, 0.2621, 0.3128, 0.2438, 0.3424, 0.4115, 0.418, 0.4156, 0.4024, 0.2829, 0.2847, 0.2621, 0.3128, 0.4156, 0.4024, 0.4203, 0.3866, 0.3064, 0.2584, 0.2829, 0.2847, 0.4203, 0.3866, 0.4297, 0.3758, 0.3337, 0.2352, 0.3064, 0.2584, 0.4297, 0.3758, 0.4427, 0.3689, 0.363, 0.2137, 0.3337, 0.2352, 0.4427, 0.3689, 0.4575, 0.3652, 0.4012, 0.1964, 0.363, 0.2137, 0.4575, 0.3652, 0.473, 0.3646, 0.4433, 0.1945, 0.4012, 0.1964, 0.473, 0.3646, 0.4882, 0.3647, 0.4812, 0.1974, 0.4433, 0.1945, 0.4882, 0.3647, 0.5033, 0.3648, 0.5183, 0.1985, 0.4812, 0.1974, 0.5033, 0.3648, 0.5181, 0.3668, 0.5555, 0.2008, 0.5183, 0.1985, 0.5181, 0.3668, 0.5308, 0.3757, 0.597, 0.2039, 0.5555, 0.2008, 0.5308, 0.3757, 0.5412, 0.3884, 0.6318, 0.2229, 0.597, 0.2039, 0.5412, 0.3884, 0.5546, 0.394, 0.6634, 0.2488, 0.6318, 0.2229, 0.5546, 0.394, 0.5738, 0.3952, 0.6879, 0.2741, 0.6634, 0.2488])
me_torus.use_remesh_preserve_volume = False
me_torus.use_remesh_preserve_attributes = False
me_torus.use_mirror_vertex_groups = False
me_torus.update()
me_plane = bpy.data.meshes.new('Plane')
me_plane.from_pydata([(9.434, -6.583, 9.086e-05), (8.187, -8.222, 9.086e-05), (2.793, -3.785, 9.086e-05), (4.043, -9.677, 9.086e-05), (1.513, -11.46, 9.086e-05), (-0.3846, -4.866, 9.086e-05), (-1.242, -4.515, 9.086e-05), (-3.257, -10.39, 9.086e-05), (-2.88, -2.92, 9.086e-05), (-9.723, -4.65, 9.086e-05), (-8.217, -6.858, 9.086e-05), (-6.11, -8.831, 9.086e-05), (10.33, -3.055, 9.086e-05), (4.153, -1.835, 9.086e-05), (-3.433, -2.127, 9.086e-05), (-4.392, -1.286, 9.086e-05), (4.477, 0.8829, 9.086e-05), (4.621, -1.221, 9.086e-05), (-4.671, 0.6879, 9.086e-05), (-1.291, 1.885, 9.086e-05), (11.67, 0.8732, 9.086e-05), (11.24, 2.971, 9.086e-05), (-11.42, 1.431, 9.086e-05), (3.634, 2.999, 9.086e-05), (2.037, 4.267, 9.086e-05), (-1.508, 4.265, 9.086e-05), (-3.619, 2.969, 9.086e-05), (-9.187, 5.016, 9.086e-05), (-1.461, -0.318, 9.086e-05), (1.48, 5.506, 9.086e-05), (-0.592, 6.83, 9.086e-05), (0.8991, 6.896, 9.086e-05), (-0.7819, 8.091, 9.086e-05), (-5.589, 9.463, 9.086e-05), (-1.01, -1.778, 9.086e-05), (-8.18, 8.145, 9.086e-05), (8.036, 7.972, 9.086e-05), (2.857, 10.52, 9.086e-05), (0.8298, 9.613, 9.086e-05), (-1.831, 9.995, 9.086e-05), (12.73, -9.773, 9.086e-05), (-1.988, -3.565, 9.086e-05), (-20.0, -20.0, 9.086e-05), (20.0, -20.0, 9.086e-05), (3.23, -2.375, 9.086e-05), (-4.787, -0.4054, 9.086e-05), (-20.0, 20.0, 9.086e-05), (20.0, 20.0, 9.086e-05), (0.6728, 8.311, 9.086e-05), (2.659, 1.7, 9.086e-05), (-1.118, -2.993, 9.086e-05), (2.427, -0.3682, 9.086e-05), (0.9258, 0.7271, 9.086e-05), (1.374, 2.387, 9.086e-05), (11.77, -11.79, 9.086e-05), (5.779, -13.9, 9.086e-05), (2.12, -16.48, 9.086e-05), (-4.78, -14.93, 9.086e-05), (-14.13, -6.624, 9.086e-05), (-11.95, -9.818, 9.086e-05), (-8.905, -12.67, 9.086e-05), (14.88, -4.318, 9.086e-05), (16.22, 1.307, 9.086e-05), (15.57, 4.222, 9.086e-05), (-16.59, 2.17, 9.086e-05), (-13.36, 7.356, 9.086e-05), (-8.152, 13.79, 9.086e-05), (-11.9, 11.88, 9.086e-05), (11.84, 9.583, 9.086e-05), (4.416, 15.48, 9.086e-05), (1.261, 13.99, 9.086e-05), (-2.717, 14.56, 9.086e-05), (5.587, 9.764, 9.086e-05), (7.135, 12.61, 9.086e-05)], [], [(55, 1, 3), (8, 50, 34), (34, 44, 51), (57, 4, 7), (22, 58, 9), (9, 59, 10), (30, 48, 32), (69, 47, 46), (73, 36, 68), (37, 70, 38), (35, 65, 27), (50, 6, 5), (39, 70, 71), (23, 53, 49), (66, 35, 33), (49, 52, 51), (0, 61, 12), (31, 30, 29), (22, 65, 64), (61, 20, 12), (26, 19, 25), (71, 33, 39), (25, 29, 30), (53, 25, 19), (4, 55, 3), (10, 60, 11), (19, 52, 53), (2, 50, 5), (34, 52, 28), (18, 28, 19), (34, 14, 8), (20, 63, 21), (60, 7, 11), (15, 18, 45), (21, 68, 36), (32, 38, 39), (1, 40, 0), (16, 49, 51), (17, 51, 13), (44, 13, 51), (46, 42, 64), (42, 56, 57), (62, 61, 43), (55, 54, 1), (8, 41, 50), (34, 50, 44), (57, 56, 4), (22, 64, 58), (9, 58, 59), (30, 31, 48), (71, 70, 69), (73, 47, 69), (46, 67, 66), (71, 69, 46), (46, 66, 71), (73, 72, 36), (37, 69, 70), (35, 67, 65), (50, 41, 6), (39, 38, 70), (23, 24, 53), (66, 67, 35), (49, 53, 52), (0, 40, 61), (22, 27, 65), (61, 62, 20), (26, 18, 19), (71, 66, 33), (25, 24, 29), (53, 24, 25), (4, 56, 55), (10, 59, 60), (19, 28, 52), (2, 44, 50), (34, 51, 52), (18, 14, 28), (34, 28, 14), (20, 62, 63), (60, 57, 7), (15, 14, 18), (21, 63, 68), (32, 48, 38), (1, 54, 40), (16, 23, 49), (17, 16, 51), (42, 59, 58), (64, 65, 46), (42, 58, 64), (65, 67, 46), (43, 54, 55), (43, 55, 56), (60, 59, 42), (57, 60, 42), (42, 43, 56), (47, 68, 63), (47, 63, 62), (40, 54, 43), (61, 40, 43), (43, 47, 62), (73, 37, 72), (73, 68, 47), (73, 69, 37)])
_uv = me_plane.uv_layers.new(name='UVMap')
_uv.uv.foreach_set('vector', [0.0, 0.0, 0.0, 0.0, 0.0, 0.0, 0.0, 0.0, 0.0, 0.0, 0.0, 0.0, 0.0, 0.0, 0.0, 0.0, 0.0, 0.0, 0.0, 0.0, 0.0, 0.0, 0.0, 0.0, 0.0, 0.0, 0.0, 0.0, 0.0, 0.0, 0.0, 0.0, 0.0, 0.0, 0.0, 0.0, 0.0, 0.0, 0.0, 0.0, 0.0, 0.0, 0.0, 0.0, 0.0, 0.0, 0.0, 0.0, 0.0, 0.0, 0.0, 0.0, 0.0, 0.0, 0.0, 0.0, 0.0, 0.0, 0.0, 0.0, 0.0, 0.0, 0.0, 0.0, 0.0, 0.0, 0.0, 0.0, 0.0, 0.0, 0.0, 0.0, 0.0, 0.0, 0.0, 0.0, 0.0, 0.0, 0.0, 0.0, 0.0, 0.0, 0.0, 0.0, 0.0, 0.0, 0.0, 0.0, 0.0, 0.0, 0.0, 0.0, 0.0, 0.0, 0.0, 0.0, 0.0, 0.0, 0.0, 0.0, 0.0, 0.0, 0.0, 0.0, 0.0, 0.0, 0.0, 0.0, 0.0, 0.0, 0.0, 0.0, 0.0, 0.0, 0.0, 0.0, 0.0, 0.0, 0.0, 0.0, 0.0, 0.0, 0.0, 0.0, 0.0, 0.0, 0.0, 0.0, 0.0, 0.0, 0.0, 0.0, 0.0, 0.0, 0.0, 0.0, 0.0, 0.0, 0.0, 0.0, 0.0, 0.0, 0.0, 0.0, 0.0, 0.0, 0.0, 0.0, 0.0, 0.0, 0.0, 0.0, 0.0, 0.0, 0.0, 0.0, 0.0, 0.0, 0.0, 0.0, 0.0, 0.0, 0.0, 0.0, 0.0, 0.0, 0.0, 0.0, 0.0, 0.0, 0.0, 0.0, 0.0, 0.0, 0.0, 0.0, 0.0, 0.0, 0.0, 0.0, 0.0, 0.0, 0.0, 0.0, 0.0, 0.0, 0.0, 0.0, 0.0, 0.0, 0.0, 0.0, 0.0, 0.0, 0.0, 0.0, 0.0, 0.0, 0.0, 0.0, 0.0, 0.0, 0.0, 0.0, 0.0, 0.0, 0.0, 0.0, 0.0, 0.0, 0.0, 0.0, 0.0, 0.0, 0.0, 0.0, 0.0, 0.0, 0.0, 0.0, 0.0, 0.0, 0.0, 0.0, 0.0, 0.0, 0.0, 0.0, 0.0, 0.0, 0.0, 0.0, 0.0, 0.0, 0.0, 0.0, 0.0, 0.0, 0.0, 0.0, 0.0, 0.0, 0.0, 0.0, 0.0, 0.0, 0.0, 0.0, 0.0, 0.0, 0.0, 0.0, 0.0, 0.0, 0.0, 0.0, 0.0, 0.0, 0.0, 0.0, 0.0, 0.0, 0.0, 0.0, 0.0, 0.0, 0.0, 0.0, 0.0, 0.0, 0.0, 0.0, 0.0, 0.0, 0.0, 0.0, 0.0, 0.0, 0.0, 0.0, 0.0, 0.0, 0.0, 0.0, 0.0, 0.0, 0.0, 0.0, 0.0, 0.0, 0.0, 0.0, 0.0, 0.0, 0.0, 0.0, 0.0, 0.0, 0.0, 0.0, 0.0, 0.0, 0.0, 0.0, 0.0, 0.0, 0.0, 0.0, 0.0, 0.0, 0.0, 0.0, 0.0, 0.0, 0.0, 0.0, 0.0, 0.0, 0.0, 0.0, 0.0, 0.0, 0.0, 0.0, 0.0, 0.0, 0.0, 0.0, 0.0, 0.0, 0.0, 0.0, 0.0, 0.0, 0.0, 0.0, 0.0, 0.0, 0.0, 0.0, 0.0, 0.0, 0.0, 0.0, 0.0, 0.0, 0.0, 0.0, 0.0, 0.0, 0.0, 0.0, 0.0, 0.0, 0.0, 0.0, 0.0, 0.0, 0.0, 0.0, 0.0, 0.0, 0.0, 0.0, 0.0, 0.0, 0.0, 0.0, 0.0, 0.0, 0.0, 0.0, 0.0, 0.0, 0.0, 0.0, 0.0, 0.0, 0.0, 0.0, 0.0, 0.0, 0.0, 0.0, 0.0, 0.0, 0.0, 0.0, 0.0, 0.0, 0.0, 0.0, 0.0, 0.0, 0.0, 0.0, 0.0, 0.0, 0.0, 0.0, 0.0, 0.0, 0.0, 0.0, 0.0, 0.0, 0.0, 0.0, 0.0, 0.0, 0.0, 0.0, 0.0, 0.0, 0.0, 0.0, 0.0, 0.0, 0.0, 0.0, 0.0, 0.0, 0.0, 0.0, 0.0, 0.0, 0.0, 0.0, 0.0, 0.0, 0.0, 0.0, 0.0, 0.0, 0.0, 0.0, 0.0, 0.0, 0.0, 0.0, 0.0, 0.0, 0.0, 0.0, 0.0, 0.0, 0.0, 0.0, 0.0, 0.0, 0.0, 0.0, 0.0, 0.0, 0.0, 0.0, 0.0, 0.0, 0.0, 0.0, 0.0, 0.0, 0.0, 0.0, 0.0, 0.0, 0.0, 0.0, 0.0, 0.0, 0.0, 0.0, 0.0, 0.0, 0.0, 0.0, 0.0, 0.0, 0.0, 0.0, 0.0, 0.0, 0.0, 0.0, 0.0, 0.0, 0.0, 0.0, 0.0, 0.0, 0.0, 0.0, 0.0, 0.0, 0.0, 0.0, 0.0, 0.0, 0.0, 0.0, 0.0, 0.0, 0.0, 0.0, 0.0, 0.0, 0.0, 0.0, 0.0, 0.0, 0.0, 0.0, 0.0, 0.0, 0.0, 0.0, 0.0, 0.0, 0.0, 0.0, 0.0, 0.0, 0.0, 0.0, 0.0, 0.0, 0.0, 0.0, 0.0, 0.0, 0.0, 0.0, 0.0, 0.0, 0.0, 0.0, 0.0, 0.0, 0.0, 0.0, 0.0, 0.0, 0.0, 0.0, 0.0, 0.0, 0.0, 0.0, 0.0, 0.0, 0.0, 0.0, 0.0, 0.0, 0.0, 0.0, 0.0, 0.0, 0.0, 0.0, 0.0, 0.0, 0.0, 0.0, 0.0, 0.0, 0.0, 0.0, 0.0, 0.0, 0.0, 0.0, 0.0, 0.0, 0.0, 0.0, 0.0, 0.0, 0.0, 0.0, 0.0, 0.0, 0.0, 0.0, 0.0, 0.0, 0.0, 0.0, 0.0, 0.0, 0.0, 0.0, 0.0, 0.0, 0.0, 0.0, 0.0, 0.0, 0.0, 0.0, 0.0, 0.0, 0.0, 0.0, 0.0, 0.0, 0.0, 0.0, 0.0, 0.0, 0.0, 0.0])
_uv.active_render = True
_uv = me_plane.uv_layers.new(name='UVMap.001')
_uv.uv.foreach_set('vector', [0.0, 0.0, 0.0, 0.0, 0.0, 0.0, 0.0, 0.0, 0.0, 0.0, 0.0, 0.0, 0.0, 0.0, 0.0, 0.0, 0.0, 0.0, 0.0, 0.0, 0.0, 0.0, 0.0, 0.0, 0.0, 0.0, 0.0, 0.0, 0.0, 0.0, 0.0, 0.0, 0.0, 0.0, 0.0, 0.0, 0.0, 0.0, 0.0, 0.0, 0.0, 0.0, 0.0, 0.0, 0.0, 0.0, 0.0, 0.0, 0.0, 0.0, 0.0, 0.0, 0.0, 0.0, 0.0, 0.0, 0.0, 0.0, 0.0, 0.0, 0.0, 0.0, 0.0, 0.0, 0.0, 0.0, 0.0, 0.0, 0.0, 0.0, 0.0, 0.0, 0.0, 0.0, 0.0, 0.0, 0.0, 0.0, 0.0, 0.0, 0.0, 0.0, 0.0, 0.0, 0.0, 0.0, 0.0, 0.0, 0.0, 0.0, 0.0, 0.0, 0.0, 0.0, 0.0, 0.0, 0.0, 0.0, 0.0, 0.0, 0.0, 0.0, 0.0, 0.0, 0.0, 0.0, 0.0, 0.0, 0.0, 0.0, 0.0, 0.0, 0.0, 0.0, 0.0, 0.0, 0.0, 0.0, 0.0, 0.0, 0.0, 0.0, 0.0, 0.0, 0.0, 0.0, 0.0, 0.0, 0.0, 0.0, 0.0, 0.0, 0.0, 0.0, 0.0, 0.0, 0.0, 0.0, 0.0, 0.0, 0.0, 0.0, 0.0, 0.0, 0.0, 0.0, 0.0, 0.0, 0.0, 0.0, 0.0, 0.0, 0.0, 0.0, 0.0, 0.0, 0.0, 0.0, 0.0, 0.0, 0.0, 0.0, 0.0, 0.0, 0.0, 0.0, 0.0, 0.0, 0.0, 0.0, 0.0, 0.0, 0.0, 0.0, 0.0, 0.0, 0.0, 0.0, 0.0, 0.0, 0.0, 0.0, 0.0, 0.0, 0.0, 0.0, 0.0, 0.0, 0.0, 0.0, 0.0, 0.0, 0.0, 0.0, 0.0, 0.0, 0.0, 0.0, 0.0, 0.0, 0.0, 0.0, 0.0, 0.0, 0.0, 0.0, 0.0, 0.0, 0.0, 0.0, 0.0, 0.0, 0.0, 0.0, 0.0, 0.0, 0.0, 0.0, 0.0, 0.0, 0.0, 0.0, 0.0, 0.0, 0.0, 0.0, 0.0, 0.0, 0.0, 0.0, 0.0, 0.0, 0.0, 0.0, 0.0, 0.0, 0.0, 0.0, 0.0, 0.0, 0.0, 0.0, 0.0, 0.0, 0.0, 0.0, 0.0, 0.0, 0.0, 0.0, 0.0, 0.0, 0.0, 0.0, 0.0, 0.0, 0.0, 0.0, 0.0, 0.0, 0.0, 0.0, 0.0, 0.0, 0.0, 0.0, 0.0, 0.0, 0.0, 0.0, 0.0, 0.0, 0.0, 0.0, 0.0, 0.0, 0.0, 0.0, 0.0, 0.0, 0.0, 0.0, 0.0, 0.0, 0.0, 0.0, 0.0, 0.0, 0.0, 0.0, 0.0, 0.0, 0.0, 0.0, 0.0, 0.0, 0.0, 0.0, 0.0, 0.0, 0.0, 0.0, 0.0, 0.0, 0.0, 0.0, 0.0, 0.0, 0.0, 0.0, 0.0, 0.0, 0.0, 0.0, 0.0, 0.0, 0.0, 0.0, 0.0, 0.0, 0.0, 0.0, 0.0, 0.0, 0.0, 0.0, 0.0, 0.0, 0.0, 0.0, 0.0, 0.0, 0.0, 0.0, 0.0, 0.0, 0.0, 0.0, 0.0, 0.0, 0.0, 0.0, 0.0, 0.0, 0.0, 0.0, 0.0, 0.0, 0.0, 0.0, 0.0, 0.0, 0.0, 0.0, 0.0, 0.0, 0.0, 0.0, 0.0, 0.0, 0.0, 0.0, 0.0, 0.0, 0.0, 0.0, 0.0, 0.0, 0.0, 0.0, 0.0, 0.0, 0.0, 0.0, 0.0, 0.0, 0.0, 0.0, 0.0, 0.0, 0.0, 0.0, 0.0, 0.0, 0.0, 0.0, 0.0, 0.0, 0.0, 0.0, 0.0, 0.0, 0.0, 0.0, 0.0, 0.0, 0.0, 0.0, 0.0, 0.0, 0.0, 0.0, 0.0, 0.0, 0.0, 0.0, 0.0, 0.0, 0.0, 0.0, 0.0, 0.0, 0.0, 0.0, 0.0, 0.0, 0.0, 0.0, 0.0, 0.0, 0.0, 0.0, 0.0, 0.0, 0.0, 0.0, 0.0, 0.0, 0.0, 0.0, 0.0, 0.0, 0.0, 0.0, 0.0, 0.0, 0.0, 0.0, 0.0, 0.0, 0.0, 0.0, 0.0, 0.0, 0.0, 0.0, 0.0, 0.0, 0.0, 0.0, 0.0, 0.0, 0.0, 0.0, 0.0, 0.0, 0.0, 0.0, 0.0, 0.0, 0.0, 0.0, 0.0, 0.0, 0.0, 0.0, 0.0, 0.0, 0.0, 0.0, 0.0, 0.0, 0.0, 0.0, 0.0, 0.0, 0.0, 0.0, 0.0, 0.0, 0.0, 0.0, 0.0, 0.0, 0.0, 0.0, 0.0, 0.0, 0.0, 0.0, 0.0, 0.0, 0.0, 0.0, 0.0, 0.0, 0.0, 0.0, 0.0, 0.0, 0.0, 0.0, 0.0, 0.0, 0.0, 0.0, 0.0, 0.0, 0.0, 0.0, 0.0, 0.0, 0.0, 0.0, 0.0, 0.0, 0.0, 0.0, 0.0, 0.0, 0.0, 0.0, 0.0, 0.0, 0.0, 0.0, 0.0, 0.0, 0.0, 0.0, 0.0, 0.0, 0.0, 0.0, 0.0, 0.0, 0.0, 0.0, 0.0, 0.0, 0.0, 0.0, 0.0, 0.0, 0.0, 0.0, 0.0, 0.0, 0.0, 0.0, 0.0, 0.0, 0.0, 0.0, 0.0, 0.0, 0.0, 0.0, 0.0, 0.0, 0.0, 0.0, 0.0, 0.0, 0.0, 0.0, 0.0, 0.0, 0.0, 0.0, 0.0, 0.0, 0.0, 0.0, 0.0, 0.0, 0.0, 0.0, 0.0, 0.0, 0.0, 0.0, 0.0, 0.0, 0.0, 0.0, 0.0, 0.0, 0.0, 0.0, 0.0, 0.0, 0.0, 0.0, 0.0, 0.0, 0.0, 0.0, 0.0, 0.0, 0.0, 0.0, 0.0, 0.0, 0.0, 0.0, 0.0, 0.0, 0.0, 0.0, 0.0, 0.0])
_uv = me_plane.uv_layers.new(name='UVMap.002')
_uv.uv.foreach_set('vector', [0.0, 0.0, 0.0, 0.0, 0.0, 0.0, 0.0, 0.0, 0.0, 0.0, 0.0, 0.0, 0.0, 0.0, 0.0, 0.0, 0.0, 0.0, 0.0, 0.0, 0.0, 0.0, 0.0, 0.0, 0.0, 0.0, 0.0, 0.0, 0.0, 0.0, 0.0, 0.0, 0.0, 0.0, 0.0, 0.0, 0.0, 0.0, 0.0, 0.0, 0.0, 0.0, 0.0, 0.0, 0.0, 0.0, 0.0, 0.0, 0.0, 0.0, 0.0, 0.0, 0.0, 0.0, 0.0, 0.0, 0.0, 0.0, 0.0, 0.0, 0.0, 0.0, 0.0, 0.0, 0.0, 0.0, 0.0, 0.0, 0.0, 0.0, 0.0, 0.0, 0.0, 0.0, 0.0, 0.0, 0.0, 0.0, 0.0, 0.0, 0.0, 0.0, 0.0, 0.0, 0.0, 0.0, 0.0, 0.0, 0.0, 0.0, 0.0, 0.0, 0.0, 0.0, 0.0, 0.0, 0.0, 0.0, 0.0, 0.0, 0.0, 0.0, 0.0, 0.0, 0.0, 0.0, 0.0, 0.0, 0.0, 0.0, 0.0, 0.0, 0.0, 0.0, 0.0, 0.0, 0.0, 0.0, 0.0, 0.0, 0.0, 0.0, 0.0, 0.0, 0.0, 0.0, 0.0, 0.0, 0.0, 0.0, 0.0, 0.0, 0.0, 0.0, 0.0, 0.0, 0.0, 0.0, 0.0, 0.0, 0.0, 0.0, 0.0, 0.0, 0.0, 0.0, 0.0, 0.0, 0.0, 0.0, 0.0, 0.0, 0.0, 0.0, 0.0, 0.0, 0.0, 0.0, 0.0, 0.0, 0.0, 0.0, 0.0, 0.0, 0.0, 0.0, 0.0, 0.0, 0.0, 0.0, 0.0, 0.0, 0.0, 0.0, 0.0, 0.0, 0.0, 0.0, 0.0, 0.0, 0.0, 0.0, 0.0, 0.0, 0.0, 0.0, 0.0, 0.0, 0.0, 0.0, 0.0, 0.0, 0.0, 0.0, 0.0, 0.0, 0.0, 0.0, 0.0, 0.0, 0.0, 0.0, 0.0, 0.0, 0.0, 0.0, 0.0, 0.0, 0.0, 0.0, 0.0, 0.0, 0.0, 0.0, 0.0, 0.0, 0.0, 0.0, 0.0, 0.0, 0.0, 0.0, 0.0, 0.0, 0.0, 0.0, 0.0, 0.0, 0.0, 0.0, 0.0, 0.0, 0.0, 0.0, 0.0, 0.0, 0.0, 0.0, 0.0, 0.0, 0.0, 0.0, 0.0, 0.0, 0.0, 0.0, 0.0, 0.0, 0.0, 0.0, 0.0, 0.0, 0.0, 0.0, 0.0, 0.0, 0.0, 0.0, 0.0, 0.0, 0.0, 0.0, 0.0, 0.0, 0.0, 0.0, 0.0, 0.0, 0.0, 0.0, 0.0, 0.0, 0.0, 0.0, 0.0, 0.0, 0.0, 0.0, 0.0, 0.0, 0.0, 0.0, 0.0, 0.0, 0.0, 0.0, 0.0, 0.0, 0.0, 0.0, 0.0, 0.0, 0.0, 0.0, 0.0, 0.0, 0.0, 0.0, 0.0, 0.0, 0.0, 0.0, 0.0, 0.0, 0.0, 0.0, 0.0, 0.0, 0.0, 0.0, 0.0, 0.0, 0.0, 0.0, 0.0, 0.0, 0.0, 0.0, 0.0, 0.0, 0.0, 0.0, 0.0, 0.0, 0.0, 0.0, 0.0, 0.0, 0.0, 0.0, 0.0, 0.0, 0.0, 0.0, 0.0, 0.0, 0.0, 0.0, 0.0, 0.0, 0.0, 0.0, 0.0, 0.0, 0.0, 0.0, 0.0, 0.0, 0.0, 0.0, 0.0, 0.0, 0.0, 0.0, 0.0, 0.0, 0.0, 0.0, 0.0, 0.0, 0.0, 0.0, 0.0, 0.0, 0.0, 0.0, 0.0, 0.0, 0.0, 0.0, 0.0, 0.0, 0.0, 0.0, 0.0, 0.0, 0.0, 0.0, 0.0, 0.0, 0.0, 0.0, 0.0, 0.0, 0.0, 0.0, 0.0, 0.0, 0.0, 0.0, 0.0, 0.0, 0.0, 0.0, 0.0, 0.0, 0.0, 0.0, 0.0, 0.0, 0.0, 0.0, 0.0, 0.0, 0.0, 0.0, 0.0, 0.0, 0.0, 0.0, 0.0, 0.0, 0.0, 0.0, 0.0, 0.0, 0.0, 0.0, 0.0, 0.0, 0.0, 0.0, 0.0, 0.0, 0.0, 0.0, 0.0, 0.0, 0.0, 0.0, 0.0, 0.0, 0.0, 0.0, 0.0, 0.0, 0.0, 0.0, 0.0, 0.0, 0.0, 0.0, 0.0, 0.0, 0.0, 0.0, 0.0, 0.0, 0.0, 0.0, 0.0, 0.0, 0.0, 0.0, 0.0, 0.0, 0.0, 0.0, 0.0, 0.0, 0.0, 0.0, 0.0, 0.0, 0.0, 0.0, 0.0, 0.0, 0.0, 0.0, 0.0, 0.0, 0.0, 0.0, 0.0, 0.0, 0.0, 0.0, 0.0, 0.0, 0.0, 0.0, 0.0, 0.0, 0.0, 0.0, 0.0, 0.0, 0.0, 0.0, 0.0, 0.0, 0.0, 0.0, 0.0, 0.0, 0.0, 0.0, 0.0, 0.0, 0.0, 0.0, 0.0, 0.0, 0.0, 0.0, 0.0, 0.0, 0.0, 0.0, 0.0, 0.0, 0.0, 0.0, 0.0, 0.0, 0.0, 0.0, 0.0, 0.0, 0.0, 0.0, 0.0, 0.0, 0.0, 0.0, 0.0, 0.0, 0.0, 0.0, 0.0, 0.0, 0.0, 0.0, 0.0, 0.0, 0.0, 0.0, 0.0, 0.0, 0.0, 0.0, 0.0, 0.0, 0.0, 0.0, 0.0, 0.0, 0.0, 0.0, 0.0, 0.0, 0.0, 0.0, 0.0, 0.0, 0.0, 0.0, 0.0, 0.0, 0.0, 0.0, 0.0, 0.0, 0.0, 0.0, 0.0, 0.0, 0.0, 0.0, 0.0, 0.0, 0.0, 0.0, 0.0, 0.0, 0.0, 0.0, 0.0, 0.0, 0.0, 0.0, 0.0, 0.0, 0.0, 0.0, 0.0, 0.0, 0.0, 0.0, 0.0, 0.0, 0.0, 0.0, 0.0, 0.0, 0.0, 0.0, 0.0, 0.0, 0.0, 0.0, 0.0, 0.0, 0.0, 0.0, 0.0, 0.0, 0.0, 0.0, 0.0, 0.0])
me_plane.use_remesh_preserve_volume = False
me_plane.use_remesh_preserve_attributes = False
me_plane.use_mirror_vertex_groups = False
me_plane.update()

# ---- objects
ob_torus = bpy.data.objects.new('Torus', me_torus)
ob_plane = bpy.data.objects.new('Plane', me_plane)

# ---- transforms, parenting, visibility, modifiers, constraints
ob_torus.location = (0.0, 0.0, -0.1)
ob_torus.lineart.crease_threshold = 0.0
ob_plane.location = (0.0, 0.0, 0.0)
ob_plane.lineart.crease_threshold = 0.0

# ---- collection membership
col_collection_1.objects.link(ob_torus)
col_collection_1.objects.link(ob_plane)

# ---- scene / render settings (as saved in the file)
scene.frame_start = 1; scene.frame_end = 250; scene.frame_set(1)
scene.render.engine = 'BLENDER_EEVEE_NEXT'
scene.render.resolution_percentage = 50
scene.render.dither_intensity = 0.0
scene.cycles.use_denoising = False
scene.cycles.samples = 128
scene.cycles.sampling_pattern = 'TABULATED_SOBOL'
scene.cycles.light_sampling_threshold = 0.0
scene.cycles.use_adaptive_sampling = False
scene.cycles.use_light_tree = False
scene.cycles.blur_glossy = 0.0
scene.cycles.sample_clamp_indirect = 0.0
scene.view_settings.view_transform = 'Standard'
bpy.context.view_layer.update()

# ---- added for rendering (the .blend has no active camera and no usable light): camera, sun
cam_auto = bpy.data.cameras.new('AutoCamera')
cam_auto.lens = 50.0
cam_auto.sensor_width = 36.0
cam_auto.clip_end = 1000.0
ob_auto_camera = bpy.data.objects.new('AutoCamera', cam_auto)
scene.collection.objects.link(ob_auto_camera)
ob_auto_camera.location = (52.5065, -63.0077, 42.3923)
ob_auto_camera.rotation_euler = (1.09748, -7.21219e-08, 0.694738)
scene.camera = ob_auto_camera
light_auto_sun = bpy.data.lights.new('AutoSun', 'SUN')
light_auto_sun.energy = 3.0
light_auto_sun.angle = 0.0523599
ob_auto_sun = bpy.data.objects.new('AutoSun', light_auto_sun)
scene.collection.objects.link(ob_auto_sun)
ob_auto_sun.rotation_euler = (0.872665, 0.174533, 0.523599)
bpy.context.view_layer.update()

